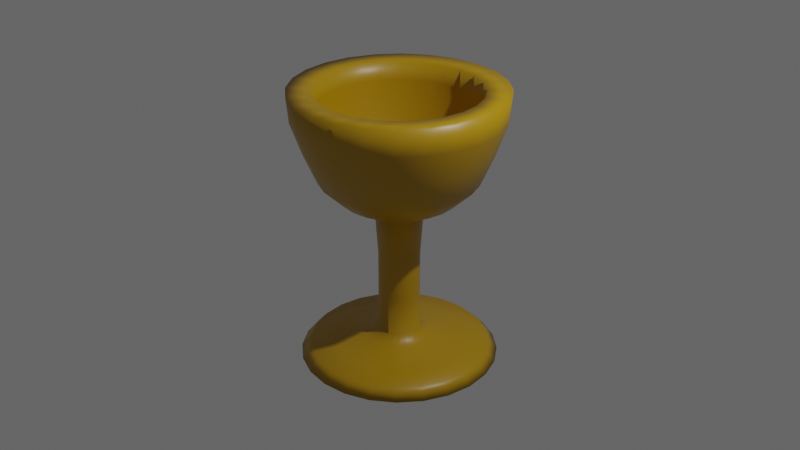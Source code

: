 # Source: goblet.blend  (saved by Blender 2.80.75; exported with 4.5.12 LTS)
import bpy
from mathutils import Matrix  # noqa: F401  (used for matrix-valued properties, if any)

bpy.ops.wm.read_factory_settings(use_empty=True)
scene = bpy.context.scene
scene.name = 'Scene'

# ---- collections
col_collection = bpy.data.collections.new('Collection'); scene.collection.children.link(col_collection)

# ---- materials (node trees are filled in below, after node groups)
mat_material = bpy.data.materials.new('Material')
mat_material.alpha_threshold = 0.0
mat_material.use_transparent_shadow = False
mat_material.line_color = (0.0, 0.0, 0.0, 1.0)

# ---- material node trees
mat_material.use_nodes = True; mat_material.node_tree.nodes.clear()
_N = mat_material.node_tree.nodes; _L = mat_material.node_tree.links
n0 = _N.new('ShaderNodeOutputMaterial'); n0.name = 'Material Output'; n0.location = (300, 300)
n1 = _N.new('ShaderNodeBsdfPrincipled'); n1.name = 'Principled BSDF'; n1.location = (10, 300)
n1.distribution = 'GGX'
n1.subsurface_method = 'BURLEY'
n1.inputs[0].default_value = (0.4292, 0.2394, 0.0, 1.0)
n1.inputs[2].default_value = 0.4
n1.inputs[3].default_value = 1.45
n1.inputs[27].default_value = (0.0, 0.0, 0.0, 1.0)
n1.inputs[28].default_value = 1.0
_L.new(n1.outputs[0], n0.inputs[0])
n0.is_active_output = True

# ---- world
world_world = bpy.data.worlds.new('World'); scene.world = world_world
world_world.use_nodes = True; world_world.node_tree.nodes.clear()
_N = world_world.node_tree.nodes; _L = world_world.node_tree.links
n0 = _N.new('ShaderNodeOutputWorld'); n0.name = 'World Output'; n0.location = (300, 300)
n1 = _N.new('ShaderNodeBackground'); n1.name = 'Background'; n1.location = (10, 300)
n1.inputs[0].default_value = (0.6738, 0.6738, 0.6738, 1.0)
n1.inputs[1].default_value = 0.16
_L.new(n1.outputs[0], n0.inputs[0])
n0.is_active_output = True
world_world.color = (0.05088, 0.05088, 0.05088)
world_world.use_sun_shadow = False
world_world.sun_shadow_jitter_overblur = 0.0

# ---- cameras
cam_camera = bpy.data.cameras.new('Camera')
cam_camera.clip_end = 100.0
cam_camera.ortho_scale = 7.314

# ---- lights
light_light = bpy.data.lights.new('Light', 'POINT')
light_light.transmission_factor = 0.0
light_light.energy = 1000.0
light_light.shadow_soft_size = 0.1
light_light.shadow_maximum_resolution = 0.006
light_light.use_absolute_resolution = True

# ---- meshes
me_cube = bpy.data.meshes.new('Cube')
me_cube.from_pydata([(0.3193, -3.547e-08, 0.264), (0.358, -5.034e-08, 0.3747), (0.3657, -6.211e-08, 0.4623), (0.2807, -6.176e-08, 0.4597), (0.2807, -5.311e-08, 0.3953), (0.2524, -3.581e-08, 0.2665), (0.2137, -2.266e-08, 0.1687), (0.07983, -1.125e-08, 0.0837), (0.273, -2.093e-08, 0.1558), (0.2034, -1.194e-08, 0.08885), (0.08241, -2.941e-09, 0.02189), (0.07211, 1.678e-08, -0.1249), (0.07211, 3.754e-08, -0.2794), (0.07211, 5.588e-08, -0.4159), (0.1159, 5.9e-08, -0.4391), (0.2215, 6.246e-08, -0.4648), (0.3142, 6.315e-08, -0.47), (0.3477, 6.799e-08, -0.506), (0.03863, 6.834e-08, -0.5086), (0.3085, -0.08265, 0.264), (0.3458, -0.09265, 0.3747), (0.3532, -0.09465, 0.4623), (0.2711, -0.07265, 0.4597), (0.2711, -0.07265, 0.3953), (0.2438, -0.06532, 0.2665), (0.2065, -0.05532, 0.1687), (0.07711, -0.02066, 0.0837), (0.2637, -0.07065, 0.1558), (0.1965, -0.05266, 0.08885), (0.0796, -0.02133, 0.02189), (0.06965, -0.01866, -0.1249), (0.06965, -0.01866, -0.2794), (0.06965, -0.01866, -0.4159), (0.1119, -0.02999, -0.4391), (0.2139, -0.05732, -0.4648), (0.3035, -0.08132, -0.47), (0.3358, -0.08998, -0.506), (0.03731, -0.009998, -0.5086), (0.2766, -0.1597, 0.264), (0.31, -0.179, 0.3747), (0.3167, -0.1828, 0.4623), (0.2431, -0.1404, 0.4597), (0.2431, -0.1404, 0.3953), (0.2186, -0.1262, 0.2665), (0.1851, -0.1069, 0.1687), (0.06914, -0.03992, 0.0837), (0.2364, -0.1365, 0.1558), (0.1762, -0.1017, 0.08885), (0.07137, -0.0412, 0.02189), (0.06245, -0.03605, -0.1249), (0.06245, -0.03605, -0.2794), (0.06245, -0.03605, -0.4159), (0.1004, -0.05794, -0.4391), (0.1918, -0.1107, -0.4648), (0.2721, -0.1571, -0.47), (0.3011, -0.1738, -0.506), (0.03345, -0.01931, -0.5086), (0.2258, -0.2258, 0.264), (0.2531, -0.2531, 0.3747), (0.2586, -0.2586, 0.4623), (0.1985, -0.1985, 0.4597), (0.1985, -0.1985, 0.3953), (0.1785, -0.1785, 0.2665), (0.1511, -0.1511, 0.1687), (0.05645, -0.05645, 0.0837), (0.193, -0.193, 0.1558), (0.1439, -0.1439, 0.08885), (0.05827, -0.05827, 0.02189), (0.05099, -0.05099, -0.1249), (0.05099, -0.05099, -0.2794), (0.05099, -0.05099, -0.4159), (0.08195, -0.08195, -0.4391), (0.1566, -0.1566, -0.4648), (0.2222, -0.2222, -0.47), (0.2458, -0.2458, -0.506), (0.02732, -0.02732, -0.5086), (0.1597, -0.2766, 0.264), (0.179, -0.31, 0.3747), (0.1828, -0.3167, 0.4623), (0.1404, -0.2431, 0.4597), (0.1404, -0.2431, 0.3953), (0.1262, -0.2186, 0.2665), (0.1069, -0.1851, 0.1687), (0.03992, -0.06914, 0.0837), (0.1365, -0.2364, 0.1558), (0.1017, -0.1762, 0.08885), (0.0412, -0.07137, 0.02189), (0.03605, -0.06245, -0.1249), (0.03605, -0.06245, -0.2794), (0.03605, -0.06245, -0.4159), (0.05794, -0.1004, -0.4391), (0.1107, -0.1918, -0.4648), (0.1571, -0.2721, -0.47), (0.1738, -0.3011, -0.506), (0.01931, -0.03345, -0.5086), (0.08265, -0.3085, 0.264), (0.09265, -0.3458, 0.3747), (0.09465, -0.3532, 0.4623), (0.07265, -0.2711, 0.4597), (0.07265, -0.2711, 0.3953), (0.06532, -0.2438, 0.2665), (0.05532, -0.2065, 0.1687), (0.02066, -0.07711, 0.0837), (0.07065, -0.2637, 0.1558), (0.05266, -0.1965, 0.08885), (0.02133, -0.0796, 0.02189), (0.01866, -0.06965, -0.1249), (0.01866, -0.06965, -0.2794), (0.01866, -0.06965, -0.4159), (0.02999, -0.1119, -0.4391), (0.05732, -0.2139, -0.4648), (0.08132, -0.3035, -0.47), (0.08998, -0.3358, -0.506), (0.009998, -0.03731, -0.5086), (0.0, -0.3193, 0.264), (1.49e-08, -0.358, 0.3747), (0.0, -0.3657, 0.4623), (-1.49e-08, -0.2807, 0.4597), (-1.49e-08, -0.2807, 0.3953), (0.0, -0.2524, 0.2665), (1.49e-08, -0.2137, 0.1687), (0.0, -0.07983, 0.0837), (2.98e-08, -0.273, 0.1558), (3.353e-08, -0.2034, 0.08885), (7.451e-09, -0.08241, 0.02189), (3.166e-08, -0.07211, -0.1249), (4.843e-08, -0.07211, -0.2794), (6.519e-08, -0.07211, -0.4159), (7.637e-08, -0.1159, -0.4391), (1.08e-07, -0.2215, -0.4648), (9.686e-08, -0.3142, -0.47), (1.565e-07, -0.3477, -0.506), (7.357e-08, -0.03863, -0.5086), (-0.08265, -0.3085, 0.264), (-0.09265, -0.3458, 0.3747), (-0.09465, -0.3532, 0.4623), (-0.07265, -0.2711, 0.4597), (-0.07265, -0.2711, 0.3953), (-0.06532, -0.2438, 0.2665), (-0.05532, -0.2065, 0.1687), (-0.02066, -0.07711, 0.0837), (-0.07065, -0.2637, 0.1558), (-0.05266, -0.1965, 0.08885), (-0.02133, -0.0796, 0.02189), (-0.01866, -0.06965, -0.1249), (-0.01866, -0.06965, -0.2794), (-0.01866, -0.06965, -0.4159), (-0.02999, -0.1119, -0.4391), (-0.05732, -0.2139, -0.4648), (-0.08132, -0.3035, -0.47), (-0.08998, -0.3358, -0.506), (-0.009998, -0.03731, -0.5086), (-0.1597, -0.2766, 0.264), (-0.179, -0.31, 0.3747), (-0.1828, -0.3167, 0.4623), (-0.1404, -0.2431, 0.4597), (-0.1404, -0.2431, 0.3953), (-0.1262, -0.2186, 0.2665), (-0.1069, -0.1851, 0.1687), (-0.03992, -0.06914, 0.0837), (-0.1365, -0.2364, 0.1558), (-0.1017, -0.1762, 0.08885), (-0.0412, -0.07137, 0.02189), (-0.03605, -0.06245, -0.1249), (-0.03605, -0.06245, -0.2794), (-0.03605, -0.06245, -0.4159), (-0.05794, -0.1004, -0.4391), (-0.1107, -0.1918, -0.4648), (-0.1571, -0.2721, -0.47), (-0.1738, -0.3011, -0.506), (-0.01931, -0.03345, -0.5086), (-0.2258, -0.2258, 0.264), (-0.2531, -0.2531, 0.3747), (-0.2586, -0.2586, 0.4623), (-0.1985, -0.1985, 0.4597), (-0.1985, -0.1985, 0.3953), (-0.1785, -0.1785, 0.2665), (-0.1511, -0.1511, 0.1687), (-0.05645, -0.05645, 0.0837), (-0.193, -0.193, 0.1558), (-0.1439, -0.1439, 0.08885), (-0.05827, -0.05827, 0.02189), (-0.05099, -0.05099, -0.1249), (-0.05099, -0.05099, -0.2794), (-0.05099, -0.05099, -0.4159), (-0.08195, -0.08195, -0.4391), (-0.1566, -0.1566, -0.4648), (-0.2222, -0.2222, -0.47), (-0.2458, -0.2458, -0.506), (-0.02732, -0.02732, -0.5086), (-0.2766, -0.1597, 0.264), (-0.31, -0.179, 0.3747), (-0.3167, -0.1828, 0.4623), (-0.2431, -0.1404, 0.4597), (-0.2431, -0.1404, 0.3953), (-0.2186, -0.1262, 0.2665), (-0.1851, -0.1069, 0.1687), (-0.06914, -0.03992, 0.0837), (-0.2364, -0.1365, 0.1558), (-0.1762, -0.1017, 0.08885), (-0.07137, -0.0412, 0.02189), (-0.06245, -0.03605, -0.1249), (-0.06245, -0.03605, -0.2794), (-0.06245, -0.03605, -0.4159), (-0.1004, -0.05794, -0.4391), (-0.1918, -0.1107, -0.4648), (-0.2721, -0.1571, -0.47), (-0.3011, -0.1738, -0.506), (-0.03345, -0.01931, -0.5086), (-0.3085, -0.08265, 0.264), (-0.3458, -0.09265, 0.3747), (-0.3532, -0.09465, 0.4623), (-0.2711, -0.07265, 0.4597), (-0.2711, -0.07265, 0.3953), (-0.2438, -0.06532, 0.2665), (-0.2065, -0.05532, 0.1687), (-0.07711, -0.02066, 0.0837), (-0.2637, -0.07065, 0.1558), (-0.1965, -0.05266, 0.08885), (-0.0796, -0.02133, 0.02189), (-0.06965, -0.01866, -0.1249), (-0.06965, -0.01866, -0.2794), (-0.06965, -0.01866, -0.4159), (-0.1119, -0.02999, -0.4391), (-0.2139, -0.05732, -0.4648), (-0.3035, -0.08132, -0.47), (-0.3358, -0.08998, -0.506), (-0.03731, -0.009998, -0.5086), (-0.3193, -7.451e-08, 0.264), (-0.358, -4.47e-08, 0.3747), (-0.3657, -8.196e-08, 0.4623), (-0.2807, -2.235e-08, 0.4597), (-0.2807, -2.235e-08, 0.3953), (-0.2524, -3.725e-08, 0.2665), (-0.2137, -4.098e-08, 0.1687), (-0.07983, -1.863e-08, 0.0837), (-0.273, -7.451e-08, 0.1558), (-0.2034, -6.706e-08, 0.08885), (-0.08241, -1.49e-08, 0.02189), (-0.07211, -4.098e-08, -0.1249), (-0.07211, -6.147e-08, -0.2794), (-0.07211, -7.264e-08, -0.4159), (-0.1159, -9.499e-08, -0.4391), (-0.2215, -1.49e-07, -0.4648), (-0.3142, -1.416e-07, -0.47), (-0.3477, -2.459e-07, -0.506), (-0.03863, -7.637e-08, -0.5086), (-0.3085, 0.08265, 0.264), (-0.3458, 0.09265, 0.3747), (-0.3532, 0.09465, 0.4623), (-0.2711, 0.07265, 0.4597), (-0.2711, 0.07265, 0.3953), (-0.2438, 0.06532, 0.2665), (-0.2065, 0.05532, 0.1687), (-0.07711, 0.02066, 0.0837), (-0.2637, 0.07065, 0.1558), (-0.1965, 0.05266, 0.08885), (-0.0796, 0.02133, 0.02189), (-0.06965, 0.01866, -0.1249), (-0.06965, 0.01866, -0.2794), (-0.06965, 0.01866, -0.4159), (-0.1119, 0.02999, -0.4391), (-0.2139, 0.05732, -0.4648), (-0.3035, 0.08132, -0.47), (-0.3358, 0.08998, -0.506), (-0.03731, 0.009998, -0.5086), (-0.2766, 0.1597, 0.264), (-0.31, 0.179, 0.3747), (-0.3167, 0.1828, 0.4623), (-0.2431, 0.1404, 0.4597), (-0.2431, 0.1404, 0.3953), (-0.2186, 0.1262, 0.2665), (-0.1851, 0.1069, 0.1687), (-0.06914, 0.03992, 0.0837), (-0.2364, 0.1365, 0.1558), (-0.1762, 0.1017, 0.08885), (-0.07137, 0.0412, 0.02189), (-0.06245, 0.03605, -0.1249), (-0.06245, 0.03605, -0.2794), (-0.06245, 0.03605, -0.4159), (-0.1004, 0.05794, -0.4391), (-0.1918, 0.1107, -0.4648), (-0.2721, 0.1571, -0.47), (-0.3011, 0.1738, -0.506), (-0.03345, 0.01931, -0.5086), (-0.2258, 0.2258, 0.264), (-0.2531, 0.2531, 0.3747), (-0.2586, 0.2586, 0.4623), (-0.1985, 0.1985, 0.4597), (-0.1985, 0.1985, 0.3953), (-0.1785, 0.1785, 0.2665), (-0.1511, 0.1511, 0.1687), (-0.05645, 0.05645, 0.0837), (-0.193, 0.193, 0.1558), (-0.1439, 0.1439, 0.08885), (-0.05827, 0.05827, 0.02189), (-0.05099, 0.05099, -0.1249), (-0.05099, 0.05099, -0.2794), (-0.05099, 0.05099, -0.4159), (-0.08195, 0.08195, -0.4391), (-0.1566, 0.1566, -0.4648), (-0.2222, 0.2222, -0.47), (-0.2458, 0.2458, -0.506), (-0.02732, 0.02732, -0.5086), (-0.1597, 0.2766, 0.264), (-0.179, 0.31, 0.3747), (-0.1828, 0.3167, 0.4623), (-0.1404, 0.2431, 0.4597), (-0.1404, 0.2431, 0.3953), (-0.1262, 0.2186, 0.2665), (-0.1069, 0.1851, 0.1687), (-0.03992, 0.06914, 0.0837), (-0.1365, 0.2364, 0.1558), (-0.1017, 0.1762, 0.08885), (-0.0412, 0.07137, 0.02189), (-0.03605, 0.06245, -0.1249), (-0.03605, 0.06245, -0.2794), (-0.03605, 0.06245, -0.4159), (-0.05794, 0.1004, -0.4391), (-0.1107, 0.1918, -0.4648), (-0.1571, 0.2721, -0.47), (-0.1738, 0.3011, -0.506), (-0.01931, 0.03345, -0.5086), (-0.08265, 0.3085, 0.264), (-0.09265, 0.3458, 0.3747), (-0.09465, 0.3532, 0.4623), (-0.07265, 0.2711, 0.4597), (-0.07265, 0.2711, 0.3953), (-0.06532, 0.2438, 0.2665), (-0.05532, 0.2065, 0.1687), (-0.02066, 0.07711, 0.0837), (-0.07065, 0.2637, 0.1558), (-0.05266, 0.1965, 0.08885), (-0.02133, 0.0796, 0.02189), (-0.01866, 0.06965, -0.1249), (-0.01866, 0.06965, -0.2794), (-0.01866, 0.06965, -0.4159), (-0.02999, 0.1119, -0.4391), (-0.05732, 0.2139, -0.4648), (-0.08132, 0.3035, -0.47), (-0.08998, 0.3358, -0.506), (-0.009998, 0.03731, -0.5086), (-1.416e-07, 0.3193, 0.264), (-8.941e-08, 0.358, 0.3747), (-1.639e-07, 0.3657, 0.4623), (-5.215e-08, 0.2807, 0.4597), (-5.215e-08, 0.2807, 0.3953), (-7.451e-08, 0.2524, 0.2665), (-7.078e-08, 0.2137, 0.1687), (-3.539e-08, 0.07983, 0.0837), (-1.341e-07, 0.273, 0.1558), (-8.941e-08, 0.2034, 0.08885), (-2.608e-08, 0.08241, 0.02189), (-5.774e-08, 0.07211, -0.1249), (-6.892e-08, 0.07211, -0.2794), (-8.382e-08, 0.07211, -0.4159), (-1.062e-07, 0.1159, -0.4391), (-1.602e-07, 0.2215, -0.4648), (-1.937e-07, 0.3142, -0.47), (-3.278e-07, 0.3477, -0.506), (-8.103e-08, 0.03863, -0.5086), (0.08265, 0.3085, 0.264), (0.09265, 0.3458, 0.3747), (0.09465, 0.3532, 0.4623), (0.07265, 0.2711, 0.4597), (0.07265, 0.2711, 0.3953), (0.06532, 0.2438, 0.2665), (0.05532, 0.2065, 0.1687), (0.02066, 0.07711, 0.0837), (0.07065, 0.2637, 0.1558), (0.05266, 0.1965, 0.08885), (0.02133, 0.0796, 0.02189), (0.01866, 0.06965, -0.1249), (0.01866, 0.06965, -0.2794), (0.01866, 0.06965, -0.4159), (0.02999, 0.1119, -0.4391), (0.05732, 0.2139, -0.4648), (0.08132, 0.3035, -0.47), (0.08998, 0.3358, -0.506), (0.009998, 0.03731, -0.5086), (0.1597, 0.2766, 0.264), (0.179, 0.31, 0.3747), (0.1828, 0.3167, 0.4623), (0.1404, 0.2431, 0.4597), (0.1404, 0.2431, 0.3953), (0.1262, 0.2186, 0.2665), (0.1069, 0.1851, 0.1687), (0.03992, 0.06914, 0.0837), (0.1365, 0.2364, 0.1558), (0.1017, 0.1762, 0.08885), (0.0412, 0.07137, 0.02189), (0.03605, 0.06245, -0.1249), (0.03605, 0.06245, -0.2794), (0.03605, 0.06245, -0.4159), (0.05794, 0.1004, -0.4391), (0.1107, 0.1918, -0.4648), (0.1571, 0.2721, -0.47), (0.1738, 0.3011, -0.506), (0.01931, 0.03345, -0.5086), (0.2258, 0.2258, 0.264), (0.2531, 0.2531, 0.3747), (0.2586, 0.2586, 0.4623), (0.1985, 0.1985, 0.4597), (0.1985, 0.1985, 0.3953), (0.1785, 0.1785, 0.2665), (0.1511, 0.1511, 0.1687), (0.05645, 0.05645, 0.0837), (0.193, 0.193, 0.1558), (0.1439, 0.1439, 0.08885), (0.05827, 0.05827, 0.02189), (0.05099, 0.05099, -0.1249), (0.05099, 0.05099, -0.2794), (0.05099, 0.05099, -0.4159), (0.08195, 0.08195, -0.4391), (0.1566, 0.1566, -0.4648), (0.2222, 0.2222, -0.47), (0.2458, 0.2458, -0.506), (0.02732, 0.02732, -0.5086), (0.2766, 0.1597, 0.264), (0.31, 0.179, 0.3747), (0.3167, 0.1828, 0.4623), (0.2431, 0.1404, 0.4597), (0.2431, 0.1404, 0.3953), (0.2186, 0.1262, 0.2665), (0.1851, 0.1069, 0.1687), (0.06914, 0.03992, 0.0837), (0.2364, 0.1365, 0.1558), (0.1762, 0.1017, 0.08885), (0.07137, 0.0412, 0.02189), (0.06245, 0.03605, -0.1249), (0.06245, 0.03605, -0.2794), (0.06245, 0.03605, -0.4159), (0.1004, 0.05794, -0.4391), (0.1918, 0.1107, -0.4648), (0.2721, 0.1571, -0.47), (0.3011, 0.1738, -0.506), (0.03345, 0.01931, -0.5086), (0.3085, 0.08265, 0.264), (0.3458, 0.09265, 0.3747), (0.3532, 0.09465, 0.4623), (0.2711, 0.07265, 0.4597), (0.2711, 0.07265, 0.3953), (0.2438, 0.06532, 0.2665), (0.2065, 0.05532, 0.1687), (0.07711, 0.02066, 0.0837), (0.2637, 0.07065, 0.1558), (0.1965, 0.05266, 0.08885), (0.0796, 0.02133, 0.02189), (0.06965, 0.01866, -0.1249), (0.06965, 0.01866, -0.2794), (0.06965, 0.01866, -0.4159), (0.1119, 0.02999, -0.4391), (0.2139, 0.05732, -0.4648), (0.3035, 0.08132, -0.47), (0.3358, 0.08998, -0.506), (0.03731, 0.009998, -0.5086)], [], [(16, 17, 36, 35), (5, 4, 23, 24), (11, 12, 31, 30), (17, 18, 37, 36), (9, 10, 29, 28), (7, 6, 25, 26), (0, 8, 27, 19), (1, 0, 19, 20), (12, 13, 32, 31), (4, 3, 22, 23), (13, 14, 33, 32), (2, 1, 20, 21), (14, 15, 34, 33), (10, 11, 30, 29), (6, 5, 24, 25), (15, 16, 35, 34), (3, 2, 21, 22), (8, 9, 28, 27), (32, 33, 52, 51), (21, 20, 39, 40), (33, 34, 53, 52), (29, 30, 49, 48), (25, 24, 43, 44), (34, 35, 54, 53), (22, 21, 40, 41), (27, 28, 47, 46), (35, 36, 55, 54), (24, 23, 42, 43), (30, 31, 50, 49), (36, 37, 56, 55), (28, 29, 48, 47), (26, 25, 44, 45), (19, 27, 46, 38), (20, 19, 38, 39), (31, 32, 51, 50), (23, 22, 41, 42), (51, 52, 71, 70), (40, 39, 58, 59), (52, 53, 72, 71), (48, 49, 68, 67), (44, 43, 62, 63), (53, 54, 73, 72), (41, 40, 59, 60), (46, 47, 66, 65), (54, 55, 74, 73), (43, 42, 61, 62), (49, 50, 69, 68), (55, 56, 75, 74), (47, 48, 67, 66), (45, 44, 63, 64), (38, 46, 65, 57), (39, 38, 57, 58), (50, 51, 70, 69), (42, 41, 60, 61), (70, 71, 90, 89), (59, 58, 77, 78), (71, 72, 91, 90), (67, 68, 87, 86), (63, 62, 81, 82), (72, 73, 92, 91), (60, 59, 78, 79), (65, 66, 85, 84), (73, 74, 93, 92), (62, 61, 80, 81), (68, 69, 88, 87), (74, 75, 94, 93), (66, 67, 86, 85), (64, 63, 82, 83), (57, 65, 84, 76), (58, 57, 76, 77), (69, 70, 89, 88), (61, 60, 79, 80), (89, 90, 109, 108), (78, 77, 96, 97), (90, 91, 110, 109), (86, 87, 106, 105), (82, 81, 100, 101), (91, 92, 111, 110), (79, 78, 97, 98), (84, 85, 104, 103), (92, 93, 112, 111), (81, 80, 99, 100), (87, 88, 107, 106), (93, 94, 113, 112), (85, 86, 105, 104), (83, 82, 101, 102), (76, 84, 103, 95), (77, 76, 95, 96), (88, 89, 108, 107), (80, 79, 98, 99), (108, 109, 128, 127), (97, 96, 115, 116), (109, 110, 129, 128), (105, 106, 125, 124), (101, 100, 119, 120), (110, 111, 130, 129), (98, 97, 116, 117), (103, 104, 123, 122), (111, 112, 131, 130), (100, 99, 118, 119), (106, 107, 126, 125), (112, 113, 132, 131), (104, 105, 124, 123), (102, 101, 120, 121), (95, 103, 122, 114), (96, 95, 114, 115), (107, 108, 127, 126), (99, 98, 117, 118), (127, 128, 147, 146), (116, 115, 134, 135), (128, 129, 148, 147), (124, 125, 144, 143), (120, 119, 138, 139), (129, 130, 149, 148), (117, 116, 135, 136), (122, 123, 142, 141), (130, 131, 150, 149), (119, 118, 137, 138), (125, 126, 145, 144), (131, 132, 151, 150), (123, 124, 143, 142), (121, 120, 139, 140), (114, 122, 141, 133), (115, 114, 133, 134), (126, 127, 146, 145), (118, 117, 136, 137), (146, 147, 166, 165), (135, 134, 153, 154), (147, 148, 167, 166), (143, 144, 163, 162), (139, 138, 157, 158), (148, 149, 168, 167), (136, 135, 154, 155), (141, 142, 161, 160), (149, 150, 169, 168), (138, 137, 156, 157), (144, 145, 164, 163), (150, 151, 170, 169), (142, 143, 162, 161), (140, 139, 158, 159), (133, 141, 160, 152), (134, 133, 152, 153), (145, 146, 165, 164), (137, 136, 155, 156), (165, 166, 185, 184), (154, 153, 172, 173), (166, 167, 186, 185), (162, 163, 182, 181), (158, 157, 176, 177), (167, 168, 187, 186), (155, 154, 173, 174), (160, 161, 180, 179), (168, 169, 188, 187), (157, 156, 175, 176), (163, 164, 183, 182), (169, 170, 189, 188), (161, 162, 181, 180), (159, 158, 177, 178), (152, 160, 179, 171), (153, 152, 171, 172), (164, 165, 184, 183), (156, 155, 174, 175), (184, 185, 204, 203), (173, 172, 191, 192), (185, 186, 205, 204), (181, 182, 201, 200), (177, 176, 195, 196), (186, 187, 206, 205), (174, 173, 192, 193), (179, 180, 199, 198), (187, 188, 207, 206), (176, 175, 194, 195), (182, 183, 202, 201), (188, 189, 208, 207), (180, 181, 200, 199), (178, 177, 196, 197), (171, 179, 198, 190), (172, 171, 190, 191), (183, 184, 203, 202), (175, 174, 193, 194), (203, 204, 223, 222), (192, 191, 210, 211), (204, 205, 224, 223), (200, 201, 220, 219), (196, 195, 214, 215), (205, 206, 225, 224), (193, 192, 211, 212), (198, 199, 218, 217), (206, 207, 226, 225), (195, 194, 213, 214), (201, 202, 221, 220), (207, 208, 227, 226), (199, 200, 219, 218), (197, 196, 215, 216), (190, 198, 217, 209), (191, 190, 209, 210), (202, 203, 222, 221), (194, 193, 212, 213), (222, 223, 242, 241), (211, 210, 229, 230), (223, 224, 243, 242), (219, 220, 239, 238), (215, 214, 233, 234), (224, 225, 244, 243), (212, 211, 230, 231), (217, 218, 237, 236), (225, 226, 245, 244), (214, 213, 232, 233), (220, 221, 240, 239), (226, 227, 246, 245), (218, 219, 238, 237), (216, 215, 234, 235), (209, 217, 236, 228), (210, 209, 228, 229), (221, 222, 241, 240), (213, 212, 231, 232), (241, 242, 261, 260), (230, 229, 248, 249), (242, 243, 262, 261), (238, 239, 258, 257), (234, 233, 252, 253), (243, 244, 263, 262), (231, 230, 249, 250), (236, 237, 256, 255), (244, 245, 264, 263), (233, 232, 251, 252), (239, 240, 259, 258), (245, 246, 265, 264), (237, 238, 257, 256), (235, 234, 253, 254), (228, 236, 255, 247), (229, 228, 247, 248), (240, 241, 260, 259), (232, 231, 250, 251), (260, 261, 280, 279), (249, 248, 267, 268), (261, 262, 281, 280), (257, 258, 277, 276), (253, 252, 271, 272), (262, 263, 282, 281), (250, 249, 268, 269), (255, 256, 275, 274), (263, 264, 283, 282), (252, 251, 270, 271), (258, 259, 278, 277), (264, 265, 284, 283), (256, 257, 276, 275), (254, 253, 272, 273), (247, 255, 274, 266), (248, 247, 266, 267), (259, 260, 279, 278), (251, 250, 269, 270), (279, 280, 299, 298), (268, 267, 286, 287), (280, 281, 300, 299), (276, 277, 296, 295), (272, 271, 290, 291), (281, 282, 301, 300), (269, 268, 287, 288), (274, 275, 294, 293), (282, 283, 302, 301), (271, 270, 289, 290), (277, 278, 297, 296), (283, 284, 303, 302), (275, 276, 295, 294), (273, 272, 291, 292), (266, 274, 293, 285), (267, 266, 285, 286), (278, 279, 298, 297), (270, 269, 288, 289), (298, 299, 318, 317), (287, 286, 305, 306), (299, 300, 319, 318), (295, 296, 315, 314), (291, 290, 309, 310), (300, 301, 320, 319), (288, 287, 306, 307), (293, 294, 313, 312), (301, 302, 321, 320), (290, 289, 308, 309), (296, 297, 316, 315), (302, 303, 322, 321), (294, 295, 314, 313), (292, 291, 310, 311), (285, 293, 312, 304), (286, 285, 304, 305), (297, 298, 317, 316), (289, 288, 307, 308), (317, 318, 337, 336), (306, 305, 324, 325), (318, 319, 338, 337), (314, 315, 334, 333), (310, 309, 328, 329), (319, 320, 339, 338), (307, 306, 325, 326), (312, 313, 332, 331), (320, 321, 340, 339), (309, 308, 327, 328), (315, 316, 335, 334), (321, 322, 341, 340), (313, 314, 333, 332), (311, 310, 329, 330), (304, 312, 331, 323), (305, 304, 323, 324), (316, 317, 336, 335), (308, 307, 326, 327), (336, 337, 356, 355), (325, 324, 343, 344), (337, 338, 357, 356), (333, 334, 353, 352), (329, 328, 347, 348), (338, 339, 358, 357), (326, 325, 344, 345), (331, 332, 351, 350), (339, 340, 359, 358), (328, 327, 346, 347), (334, 335, 354, 353), (340, 341, 360, 359), (332, 333, 352, 351), (330, 329, 348, 349), (323, 331, 350, 342), (324, 323, 342, 343), (335, 336, 355, 354), (327, 326, 345, 346), (355, 356, 375, 374), (344, 343, 362, 363), (356, 357, 376, 375), (352, 353, 372, 371), (348, 347, 366, 367), (357, 358, 377, 376), (345, 344, 363, 364), (350, 351, 370, 369), (358, 359, 378, 377), (347, 346, 365, 366), (353, 354, 373, 372), (359, 360, 379, 378), (351, 352, 371, 370), (349, 348, 367, 368), (342, 350, 369, 361), (343, 342, 361, 362), (354, 355, 374, 373), (346, 345, 364, 365), (374, 375, 394, 393), (363, 362, 381, 382), (375, 376, 395, 394), (371, 372, 391, 390), (367, 366, 385, 386), (376, 377, 396, 395), (364, 363, 382, 383), (369, 370, 389, 388), (377, 378, 397, 396), (366, 365, 384, 385), (372, 373, 392, 391), (378, 379, 398, 397), (370, 371, 390, 389), (368, 367, 386, 387), (361, 369, 388, 380), (362, 361, 380, 381), (373, 374, 393, 392), (365, 364, 383, 384), (393, 394, 413, 412), (382, 381, 400, 401), (394, 395, 414, 413), (390, 391, 410, 409), (386, 385, 404, 405), (395, 396, 415, 414), (383, 382, 401, 402), (388, 389, 408, 407), (396, 397, 416, 415), (385, 384, 403, 404), (391, 392, 411, 410), (397, 398, 417, 416), (389, 390, 409, 408), (387, 386, 405, 406), (380, 388, 407, 399), (381, 380, 399, 400), (392, 393, 412, 411), (384, 383, 402, 403), (412, 413, 432, 431), (401, 400, 419, 420), (413, 414, 433, 432), (409, 410, 429, 428), (405, 404, 423, 424), (414, 415, 434, 433), (402, 401, 420, 421), (407, 408, 427, 426), (415, 416, 435, 434), (404, 403, 422, 423), (410, 411, 430, 429), (416, 417, 436, 435), (408, 409, 428, 427), (406, 405, 424, 425), (399, 407, 426, 418), (400, 399, 418, 419), (411, 412, 431, 430), (403, 402, 421, 422), (431, 432, 451, 450), (420, 419, 438, 439), (432, 433, 452, 451), (428, 429, 448, 447), (424, 423, 442, 443), (433, 434, 453, 452), (421, 420, 439, 440), (426, 427, 446, 445), (434, 435, 454, 453), (423, 422, 441, 442), (429, 430, 449, 448), (435, 436, 455, 454), (427, 428, 447, 446), (425, 424, 443, 444), (418, 426, 445, 437), (419, 418, 437, 438), (430, 431, 450, 449), (422, 421, 440, 441), (450, 451, 14, 13), (439, 438, 1, 2), (451, 452, 15, 14), (447, 448, 11, 10), (443, 442, 5, 6), (452, 453, 16, 15), (440, 439, 2, 3), (445, 446, 9, 8), (453, 454, 17, 16), (442, 441, 4, 5), (448, 449, 12, 11), (454, 455, 18, 17), (446, 447, 10, 9), (444, 443, 6, 7), (437, 445, 8, 0), (438, 437, 0, 1), (449, 450, 13, 12), (441, 440, 3, 4), (26, 45, 64, 83, 102, 121, 140, 159, 178, 197, 216, 235, 254, 273, 292, 311, 330, 349, 368, 387, 406, 425, 444, 7), (18, 455, 436, 417, 398, 379, 360, 341, 322, 303, 284, 265, 246, 227, 208, 189, 170, 151, 132, 113, 94, 75, 56, 37)])
me_cube.polygons.foreach_set('use_smooth', [True] * 434)
_uv = me_cube.uv_layers.new(name='UVMap')
_uv.uv.foreach_set('vector', [0.0, 0.0, 0.0, 0.0, 0.0, 0.0, 0.0, 0.0, 0.0, 0.0, 0.0, 0.0, 0.0, 0.0, 0.0, 0.0, 0.0, 0.0, 0.0, 0.0, 0.0, 0.0, 0.0, 0.0, 0.0, 0.0, 0.0, 0.0, 0.0, 0.0, 0.0, 0.0, 0.0, 0.0, 0.0, 0.0, 0.0, 0.0, 0.0, 0.0, 0.0, 0.0, 0.0, 0.0, 0.0, 0.0, 0.0, 0.0, 0.0, 0.0, 0.0, 0.0, 0.0, 0.0, 0.0, 0.0, 0.0, 0.0, 0.0, 0.0, 0.0, 0.0, 0.0, 0.0, 0.0, 0.0, 0.0, 0.0, 0.0, 0.0, 0.0, 0.0, 0.0, 0.0, 0.0, 0.0, 0.0, 0.0, 0.0, 0.0, 0.0, 0.0, 0.0, 0.0, 0.0, 0.0, 0.0, 0.0, 0.0, 0.0, 0.0, 0.0, 0.0, 0.0, 0.0, 0.0, 0.0, 0.0, 0.0, 0.0, 0.0, 0.0, 0.0, 0.0, 0.0, 0.0, 0.0, 0.0, 0.0, 0.0, 0.0, 0.0, 0.0, 0.0, 0.0, 0.0, 0.0, 0.0, 0.0, 0.0, 0.0, 0.0, 0.0, 0.0, 0.0, 0.0, 0.0, 0.0, 0.0, 0.0, 0.0, 0.0, 0.0, 0.0, 0.0, 0.0, 0.0, 0.0, 0.0, 0.0, 0.0, 0.0, 0.0, 0.0, 0.0, 0.0, 0.0, 0.0, 0.0, 0.0, 0.0, 0.0, 0.0, 0.0, 0.0, 0.0, 0.0, 0.0, 0.0, 0.0, 0.0, 0.0, 0.0, 0.0, 0.0, 0.0, 0.0, 0.0, 0.0, 0.0, 0.0, 0.0, 0.0, 0.0, 0.0, 0.0, 0.0, 0.0, 0.0, 0.0, 0.0, 0.0, 0.0, 0.0, 0.0, 0.0, 0.0, 0.0, 0.0, 0.0, 0.0, 0.0, 0.0, 0.0, 0.0, 0.0, 0.0, 0.0, 0.0, 0.0, 0.0, 0.0, 0.0, 0.0, 0.0, 0.0, 0.0, 0.0, 0.0, 0.0, 0.0, 0.0, 0.0, 0.0, 0.0, 0.0, 0.0, 0.0, 0.0, 0.0, 0.0, 0.0, 0.0, 0.0, 0.0, 0.0, 0.0, 0.0, 0.0, 0.0, 0.0, 0.0, 0.0, 0.0, 0.0, 0.0, 0.0, 0.0, 0.0, 0.0, 0.0, 0.0, 0.0, 0.0, 0.0, 0.0, 0.0, 0.0, 0.0, 0.0, 0.0, 0.0, 0.0, 0.0, 0.0, 0.0, 0.0, 0.0, 0.0, 0.0, 0.0, 0.0, 0.0, 0.0, 0.0, 0.0, 0.0, 0.0, 0.0, 0.0, 0.0, 0.0, 0.0, 0.0, 0.0, 0.0, 0.0, 0.0, 0.0, 0.0, 0.0, 0.0, 0.0, 0.0, 0.0, 0.0, 0.0, 0.0, 0.0, 0.0, 0.0, 0.0, 0.0, 0.0, 0.0, 0.0, 0.0, 0.0, 0.0, 0.0, 0.0, 0.0, 0.0, 0.0, 0.0, 0.0, 0.0, 0.0, 0.0, 0.0, 0.0, 0.0, 0.0, 0.0, 0.0, 0.0, 0.0, 0.0, 0.0, 0.0, 0.0, 0.0, 0.0, 0.0, 0.0, 0.0, 0.0, 0.0, 0.0, 0.0, 0.0, 0.0, 0.0, 0.0, 0.0, 0.0, 0.0, 0.0, 0.0, 0.0, 0.0, 0.0, 0.0, 0.0, 0.0, 0.0, 0.0, 0.0, 0.0, 0.0, 0.0, 0.0, 0.0, 0.0, 0.0, 0.0, 0.0, 0.0, 0.0, 0.0, 0.0, 0.0, 0.0, 0.0, 0.0, 0.0, 0.0, 0.0, 0.0, 0.0, 0.0, 0.0, 0.0, 0.0, 0.0, 0.0, 0.0, 0.0, 0.0, 0.0, 0.0, 0.0, 0.0, 0.0, 0.0, 0.0, 0.0, 0.0, 0.0, 0.0, 0.0, 0.0, 0.0, 0.0, 0.0, 0.0, 0.0, 0.0, 0.0, 0.0, 0.0, 0.0, 0.0, 0.0, 0.0, 0.0, 0.0, 0.0, 0.0, 0.0, 0.0, 0.0, 0.0, 0.0, 0.0, 0.0, 0.0, 0.0, 0.0, 0.0, 0.0, 0.0, 0.0, 0.0, 0.0, 0.0, 0.0, 0.0, 0.0, 0.0, 0.0, 0.0, 0.0, 0.0, 0.0, 0.0, 0.0, 0.0, 0.0, 0.0, 0.0, 0.0, 0.0, 0.0, 0.0, 0.0, 0.0, 0.0, 0.0, 0.0, 0.0, 0.0, 0.0, 0.0, 0.0, 0.0, 0.0, 0.0, 0.0, 0.0, 0.0, 0.0, 0.0, 0.0, 0.0, 0.0, 0.0, 0.0, 0.0, 0.0, 0.0, 0.0, 0.0, 0.0, 0.0, 0.0, 0.0, 0.0, 0.0, 0.0, 0.0, 0.0, 0.0, 0.0, 0.0, 0.0, 0.0, 0.0, 0.0, 0.0, 0.0, 0.0, 0.0, 0.0, 0.0, 0.0, 0.0, 0.0, 0.0, 0.0, 0.0, 0.0, 0.0, 0.0, 0.0, 0.0, 0.0, 0.0, 0.0, 0.0, 0.0, 0.0, 0.0, 0.0, 0.0, 0.0, 0.0, 0.0, 0.0, 0.0, 0.0, 0.0, 0.0, 0.0, 0.0, 0.0, 0.0, 0.0, 0.0, 0.0, 0.0, 0.0, 0.0, 0.0, 0.0, 0.0, 0.0, 0.0, 0.0, 0.0, 0.0, 0.0, 0.0, 0.0, 0.0, 0.0, 0.0, 0.0, 0.0, 0.0, 0.0, 0.0, 0.0, 0.0, 0.0, 0.0, 0.0, 0.0, 0.0, 0.0, 0.0, 0.0, 0.0, 0.0, 0.0, 0.0, 0.0, 0.0, 0.0, 0.0, 0.0, 0.0, 0.0, 0.0, 0.0, 0.0, 0.0, 0.0, 0.0, 0.0, 0.0, 0.0, 0.0, 0.0, 0.0, 0.0, 0.0, 0.0, 0.0, 0.0, 0.0, 0.0, 0.0, 0.0, 0.0, 0.0, 0.0, 0.0, 0.0, 0.0, 0.0, 0.0, 0.0, 0.0, 0.0, 0.0, 0.0, 0.0, 0.0, 0.0, 0.0, 0.0, 0.0, 0.0, 0.0, 0.0, 0.0, 0.0, 0.0, 0.0, 0.0, 0.0, 0.0, 0.0, 0.0, 0.0, 0.0, 0.0, 0.0, 0.0, 0.0, 0.0, 0.0, 0.0, 0.0, 0.0, 0.0, 0.0, 0.0, 0.0, 0.0, 0.0, 0.0, 0.0, 0.0, 0.0, 0.0, 0.0, 0.0, 0.0, 0.0, 0.0, 0.0, 0.0, 0.0, 0.0, 0.0, 0.0, 0.0, 0.0, 0.0, 0.0, 0.0, 0.0, 0.0, 0.0, 0.0, 0.0, 0.0, 0.0, 0.0, 0.0, 0.0, 0.0, 0.0, 0.0, 0.0, 0.0, 0.0, 0.0, 0.0, 0.0, 0.0, 0.0, 0.0, 0.0, 0.0, 0.0, 0.0, 0.0, 0.0, 0.0, 0.0, 0.0, 0.0, 0.0, 0.0, 0.0, 0.0, 0.0, 0.0, 0.0, 0.0, 0.0, 0.0, 0.0, 0.0, 0.0, 0.0, 0.0, 0.0, 0.0, 0.0, 0.0, 0.0, 0.0, 0.0, 0.0, 0.0, 0.0, 0.0, 0.0, 0.0, 0.0, 0.0, 0.0, 0.0, 0.0, 0.0, 0.0, 0.0, 0.0, 0.0, 0.0, 0.0, 0.0, 0.0, 0.0, 0.0, 0.0, 0.0, 0.0, 0.0, 0.0, 0.0, 0.0, 0.0, 0.0, 0.0, 0.0, 0.0, 0.0, 0.0, 0.0, 0.0, 0.0, 0.0, 0.0, 0.0, 0.0, 0.0, 0.0, 0.0, 0.0, 0.0, 0.0, 0.0, 0.0, 0.0, 0.0, 0.0, 0.0, 0.0, 0.0, 0.0, 0.0, 0.0, 0.0, 0.0, 0.0, 0.0, 0.0, 0.0, 0.0, 0.0, 0.0, 0.0, 0.0, 0.0, 0.0, 0.0, 0.0, 0.0, 0.0, 0.0, 0.0, 0.0, 0.0, 0.0, 0.0, 0.0, 0.0, 0.0, 0.0, 0.0, 0.0, 0.0, 0.0, 0.0, 0.0, 0.0, 0.0, 0.0, 0.0, 0.0, 0.0, 0.0, 0.0, 0.0, 0.0, 0.0, 0.0, 0.0, 0.0, 0.0, 0.0, 0.0, 0.0, 0.0, 0.0, 0.0, 0.0, 0.0, 0.0, 0.0, 0.0, 0.0, 0.0, 0.0, 0.0, 0.0, 0.0, 0.0, 0.0, 0.0, 0.0, 0.0, 0.0, 0.0, 0.0, 0.0, 0.0, 0.0, 0.0, 0.0, 0.0, 0.0, 0.0, 0.0, 0.0, 0.0, 0.0, 0.0, 0.0, 0.0, 0.0, 0.0, 0.0, 0.0, 0.0, 0.0, 0.0, 0.0, 0.0, 0.0, 0.0, 0.0, 0.0, 0.0, 0.0, 0.0, 0.0, 0.0, 0.0, 0.0, 0.0, 0.0, 0.0, 0.0, 0.0, 0.0, 0.0, 0.0, 0.0, 0.0, 0.0, 0.0, 0.0, 0.0, 0.0, 0.0, 0.0, 0.0, 0.0, 0.0, 0.0, 0.0, 0.0, 0.0, 0.0, 0.0, 0.0, 0.0, 0.0, 0.0, 0.0, 0.0, 0.0, 0.0, 0.0, 0.0, 0.0, 0.0, 0.0, 0.0, 0.0, 0.0, 0.0, 0.0, 0.0, 0.0, 0.0, 0.0, 0.0, 0.0, 0.0, 0.0, 0.0, 0.0, 0.0, 0.0, 0.0, 0.0, 0.0, 0.0, 0.0, 0.0, 0.0, 0.0, 0.0, 0.0, 0.0, 0.0, 0.0, 0.0, 0.0, 0.0, 0.0, 0.0, 0.0, 0.0, 0.0, 0.0, 0.0, 0.0, 0.0, 0.0, 0.0, 0.0, 0.0, 0.0, 0.0, 0.0, 0.0, 0.0, 0.0, 0.0, 0.0, 0.0, 0.0, 0.0, 0.0, 0.0, 0.0, 0.0, 0.0, 0.0, 0.0, 0.0, 0.0, 0.0, 0.0, 0.0, 0.0, 0.0, 0.0, 0.0, 0.0, 0.0, 0.0, 0.0, 0.0, 0.0, 0.0, 0.0, 0.0, 0.0, 0.0, 0.0, 0.0, 0.0, 0.0, 0.0, 0.0, 0.0, 0.0, 0.0, 0.0, 0.0, 0.0, 0.0, 0.0, 0.0, 0.0, 0.0, 0.0, 0.0, 0.0, 0.0, 0.0, 0.0, 0.0, 0.0, 0.0, 0.0, 0.0, 0.0, 0.0, 0.0, 0.0, 0.0, 0.0, 0.0, 0.0, 0.0, 0.0, 0.0, 0.0, 0.0, 0.0, 0.0, 0.0, 0.0, 0.0, 0.0, 0.0, 0.0, 0.0, 0.0, 0.0, 0.0, 0.0, 0.0, 0.0, 0.0, 0.0, 0.0, 0.0, 0.0, 0.0, 0.0, 0.0, 0.0, 0.0, 0.0, 0.0, 0.0, 0.0, 0.0, 0.0, 0.0, 0.0, 0.0, 0.0, 0.0, 0.0, 0.0, 0.0, 0.0, 0.0, 0.0, 0.0, 0.0, 0.0, 0.0, 0.0, 0.0, 0.0, 0.0, 0.0, 0.0, 0.0, 0.0, 0.0, 0.0, 0.0, 0.0, 0.0, 0.0, 0.0, 0.0, 0.0, 0.0, 0.0, 0.0, 0.0, 0.0, 0.0, 0.0, 0.0, 0.0, 0.0, 0.0, 0.0, 0.0, 0.0, 0.0, 0.0, 0.0, 0.0, 0.0, 0.0, 0.0, 0.0, 0.0, 0.0, 0.0, 0.0, 0.0, 0.0, 0.0, 0.0, 0.0, 0.0, 0.0, 0.0, 0.0, 0.0, 0.0, 0.0, 0.0, 0.0, 0.0, 0.0, 0.0, 0.0, 0.0, 0.0, 0.0, 0.0, 0.0, 0.0, 0.0, 0.0, 0.0, 0.0, 0.0, 0.0, 0.0, 0.0, 0.0, 0.0, 0.0, 0.0, 0.0, 0.0, 0.0, 0.0, 0.0, 0.0, 0.0, 0.0, 0.0, 0.0, 0.0, 0.0, 0.0, 0.0, 0.0, 0.0, 0.0, 0.0, 0.0, 0.0, 0.0, 0.0, 0.0, 0.0, 0.0, 0.0, 0.0, 0.0, 0.0, 0.0, 0.0, 0.0, 0.0, 0.0, 0.0, 0.0, 0.0, 0.0, 0.0, 0.0, 0.0, 0.0, 0.0, 0.0, 0.0, 0.0, 0.0, 0.0, 0.0, 0.0, 0.0, 0.0, 0.0, 0.0, 0.0, 0.0, 0.0, 0.0, 0.0, 0.0, 0.0, 0.0, 0.0, 0.0, 0.0, 0.0, 0.0, 0.0, 0.0, 0.0, 0.0, 0.0, 0.0, 0.0, 0.0, 0.0, 0.0, 0.0, 0.0, 0.0, 0.0, 0.0, 0.0, 0.0, 0.0, 0.0, 0.0, 0.0, 0.0, 0.0, 0.0, 0.0, 0.0, 0.0, 0.0, 0.0, 0.0, 0.0, 0.0, 0.0, 0.0, 0.0, 0.0, 0.0, 0.0, 0.0, 0.0, 0.0, 0.0, 0.0, 0.0, 0.0, 0.0, 0.0, 0.0, 0.0, 0.0, 0.0, 0.0, 0.0, 0.0, 0.0, 0.0, 0.0, 0.0, 0.0, 0.0, 0.0, 0.0, 0.0, 0.0, 0.0, 0.0, 0.0, 0.0, 0.0, 0.0, 0.0, 0.0, 0.0, 0.0, 0.0, 0.0, 0.0, 0.0, 0.0, 0.0, 0.0, 0.0, 0.0, 0.0, 0.0, 0.0, 0.0, 0.0, 0.0, 0.0, 0.0, 0.0, 0.0, 0.0, 0.0, 0.0, 0.0, 0.0, 0.0, 0.0, 0.0, 0.0, 0.0, 0.0, 0.0, 0.0, 0.0, 0.0, 0.0, 0.0, 0.0, 0.0, 0.0, 0.0, 0.0, 0.0, 0.0, 0.0, 0.0, 0.0, 0.0, 0.0, 0.0, 0.0, 0.0, 0.0, 0.0, 0.0, 0.0, 0.0, 0.0, 0.0, 0.0, 0.0, 0.0, 0.0, 0.0, 0.0, 0.0, 0.0, 0.0, 0.0, 0.0, 0.0, 0.0, 0.0, 0.0, 0.0, 0.0, 0.0, 0.0, 0.0, 0.0, 0.0, 0.0, 0.0, 0.0, 0.0, 0.0, 0.0, 0.0, 0.0, 0.0, 0.0, 0.0, 0.0, 0.0, 0.0, 0.0, 0.0, 0.0, 0.0, 0.0, 0.0, 0.0, 0.0, 0.0, 0.0, 0.0, 0.0, 0.0, 0.0, 0.0, 0.0, 0.0, 0.0, 0.0, 0.0, 0.0, 0.0, 0.0, 0.0, 0.0, 0.0, 0.0, 0.0, 0.0, 0.0, 0.0, 0.0, 0.0, 0.0, 0.0, 0.0, 0.0, 0.0, 0.0, 0.0, 0.0, 0.0, 0.0, 0.0, 0.0, 0.0, 0.0, 0.0, 0.0, 0.0, 0.0, 0.0, 0.0, 0.0, 0.0, 0.0, 0.0, 0.0, 0.0, 0.0, 0.0, 0.0, 0.0, 0.0, 0.0, 0.0, 0.0, 0.0, 0.0, 0.0, 0.0, 0.0, 0.0, 0.0, 0.0, 0.0, 0.0, 0.0, 0.0, 0.0, 0.0, 0.0, 0.0, 0.0, 0.0, 0.0, 0.0, 0.0, 0.0, 0.0, 0.0, 0.0, 0.0, 0.0, 0.0, 0.0, 0.0, 0.0, 0.0, 0.0, 0.0, 0.0, 0.0, 0.0, 0.0, 0.0, 0.0, 0.0, 0.0, 0.0, 0.0, 0.0, 0.0, 0.0, 0.0, 0.0, 0.0, 0.0, 0.0, 0.0, 0.0, 0.0, 0.0, 0.0, 0.0, 0.0, 0.0, 0.0, 0.0, 0.0, 0.0, 0.0, 0.0, 0.0, 0.0, 0.0, 0.0, 0.0, 0.0, 0.0, 0.0, 0.0, 0.0, 0.0, 0.0, 0.0, 0.0, 0.0, 0.0, 0.0, 0.0, 0.0, 0.0, 0.0, 0.0, 0.0, 0.0, 0.0, 0.0, 0.0, 0.0, 0.0, 0.0, 0.0, 0.0, 0.0, 0.0, 0.0, 0.0, 0.0, 0.0, 0.0, 0.0, 0.0, 0.0, 0.0, 0.0, 0.0, 0.0, 0.0, 0.0, 0.0, 0.0, 0.0, 0.0, 0.0, 0.0, 0.0, 0.0, 0.0, 0.0, 0.0, 0.0, 0.0, 0.0, 0.0, 0.0, 0.0, 0.0, 0.0, 0.0, 0.0, 0.0, 0.0, 0.0, 0.0, 0.0, 0.0, 0.0, 0.0, 0.0, 0.0, 0.0, 0.0, 0.0, 0.0, 0.0, 0.0, 0.0, 0.0, 0.0, 0.0, 0.0, 0.0, 0.0, 0.0, 0.0, 0.0, 0.0, 0.0, 0.0, 0.0, 0.0, 0.0, 0.0, 0.0, 0.0, 0.0, 0.0, 0.0, 0.0, 0.0, 0.0, 0.0, 0.0, 0.0, 0.0, 0.0, 0.0, 0.0, 0.0, 0.0, 0.0, 0.0, 0.0, 0.0, 0.0, 0.0, 0.0, 0.0, 0.0, 0.0, 0.0, 0.0, 0.0, 0.0, 0.0, 0.0, 0.0, 0.0, 0.0, 0.0, 0.0, 0.0, 0.0, 0.0, 0.0, 0.0, 0.0, 0.0, 0.0, 0.0, 0.0, 0.0, 0.0, 0.0, 0.0, 0.0, 0.0, 0.0, 0.0, 0.0, 0.0, 0.0, 0.0, 0.0, 0.0, 0.0, 0.0, 0.0, 0.0, 0.0, 0.0, 0.0, 0.0, 0.0, 0.0, 0.0, 0.0, 0.0, 0.0, 0.0, 0.0, 0.0, 0.0, 0.0, 0.0, 0.0, 0.0, 0.0, 0.0, 0.0, 0.0, 0.0, 0.0, 0.0, 0.0, 0.0, 0.0, 0.0, 0.0, 0.0, 0.0, 0.0, 0.0, 0.0, 0.0, 0.0, 0.0, 0.0, 0.0, 0.0, 0.0, 0.0, 0.0, 0.0, 0.0, 0.0, 0.0, 0.0, 0.0, 0.0, 0.0, 0.0, 0.0, 0.0, 0.0, 0.0, 0.0, 0.0, 0.0, 0.0, 0.0, 0.0, 0.0, 0.0, 0.0, 0.0, 0.0, 0.0, 0.0, 0.0, 0.0, 0.0, 0.0, 0.0, 0.0, 0.0, 0.0, 0.0, 0.0, 0.0, 0.0, 0.0, 0.0, 0.0, 0.0, 0.0, 0.0, 0.0, 0.0, 0.0, 0.0, 0.0, 0.0, 0.0, 0.0, 0.0, 0.0, 0.0, 0.0, 0.0, 0.0, 0.0, 0.0, 0.0, 0.0, 0.0, 0.0, 0.0, 0.0, 0.0, 0.0, 0.0, 0.0, 0.0, 0.0, 0.0, 0.0, 0.0, 0.0, 0.0, 0.0, 0.0, 0.0, 0.0, 0.0, 0.0, 0.0, 0.0, 0.0, 0.0, 0.0, 0.0, 0.0, 0.0, 0.0, 0.0, 0.0, 0.0, 0.0, 0.0, 0.0, 0.0, 0.0, 0.0, 0.0, 0.0, 0.0, 0.0, 0.0, 0.0, 0.0, 0.0, 0.0, 0.0, 0.0, 0.0, 0.0, 0.0, 0.0, 0.0, 0.0, 0.0, 0.0, 0.0, 0.0, 0.0, 0.0, 0.0, 0.0, 0.0, 0.0, 0.0, 0.0, 0.0, 0.0, 0.0, 0.0, 0.0, 0.0, 0.0, 0.0, 0.0, 0.0, 0.0, 0.0, 0.0, 0.0, 0.0, 0.0, 0.0, 0.0, 0.0, 0.0, 0.0, 0.0, 0.0, 0.0, 0.0, 0.0, 0.0, 0.0, 0.0, 0.0, 0.0, 0.0, 0.0, 0.0, 0.0, 0.0, 0.0, 0.0, 0.0, 0.0, 0.0, 0.0, 0.0, 0.0, 0.0, 0.0, 0.0, 0.0, 0.0, 0.0, 0.0, 0.0, 0.0, 0.0, 0.0, 0.0, 0.0, 0.0, 0.0, 0.0, 0.0, 0.0, 0.0, 0.0, 0.0, 0.0, 0.0, 0.0, 0.0, 0.0, 0.0, 0.0, 0.0, 0.0, 0.0, 0.0, 0.0, 0.0, 0.0, 0.0, 0.0, 0.0, 0.0, 0.0, 0.0, 0.0, 0.0, 0.0, 0.0, 0.0, 0.0, 0.0, 0.0, 0.0, 0.0, 0.0, 0.0, 0.0, 0.0, 0.0, 0.0, 0.0, 0.0, 0.0, 0.0, 0.0, 0.0, 0.0, 0.0, 0.0, 0.0, 0.0, 0.0, 0.0, 0.0, 0.0, 0.0, 0.0, 0.0, 0.0, 0.0, 0.0, 0.0, 0.0, 0.0, 0.0, 0.0, 0.0, 0.0, 0.0, 0.0, 0.0, 0.0, 0.0, 0.0, 0.0, 0.0, 0.0, 0.0, 0.0, 0.0, 0.0, 0.0, 0.0, 0.0, 0.0, 0.0, 0.0, 0.0, 0.0, 0.0, 0.0, 0.0, 0.0, 0.0, 0.0, 0.0, 0.0, 0.0, 0.0, 0.0, 0.0, 0.0, 0.0, 0.0, 0.0, 0.0, 0.0, 0.0, 0.0, 0.0, 0.0, 0.0, 0.0, 0.0, 0.0, 0.0, 0.0, 0.0, 0.0, 0.0, 0.0, 0.0, 0.0, 0.0, 0.0, 0.0, 0.0, 0.0, 0.0, 0.0, 0.0, 0.0, 0.0, 0.0, 0.0, 0.0, 0.0, 0.0, 0.0, 0.0, 0.0, 0.0, 0.0, 0.0, 0.0, 0.0, 0.0, 0.0, 0.0, 0.0, 0.0, 0.0, 0.0, 0.0, 0.0, 0.0, 0.0, 0.0, 0.0, 0.0, 0.0, 0.0, 0.0, 0.0, 0.0, 0.0, 0.0, 0.0, 0.0, 0.0, 0.0, 0.0, 0.0, 0.0, 0.0, 0.0, 0.0, 0.0, 0.0, 0.0, 0.0, 0.0, 0.0, 0.0, 0.0, 0.0, 0.0, 0.0, 0.0, 0.0, 0.0, 0.0, 0.0, 0.0, 0.0, 0.0, 0.0, 0.0, 0.0, 0.0, 0.0, 0.0, 0.0, 0.0, 0.0, 0.0, 0.0, 0.0, 0.0, 0.0, 0.0, 0.0, 0.0, 0.0, 0.0, 0.0, 0.0, 0.0, 0.0, 0.0, 0.0, 0.0, 0.0, 0.0, 0.0, 0.0, 0.0, 0.0, 0.0, 0.0, 0.0, 0.0, 0.0, 0.0, 0.0, 0.0, 0.0, 0.0, 0.0, 0.0, 0.0, 0.0, 0.0, 0.0, 0.0, 0.0, 0.0, 0.0, 0.0, 0.0, 0.0, 0.0, 0.0, 0.0, 0.0, 0.0, 0.0, 0.0, 0.0, 0.0, 0.0, 0.0, 0.0, 0.0, 0.0, 0.0, 0.0, 0.0, 0.0, 0.0, 0.0, 0.0, 0.0, 0.0, 0.0, 0.0, 0.0, 0.0, 0.0, 0.0, 0.0, 0.0, 0.0, 0.0, 0.0, 0.0, 0.0, 0.0, 0.0, 0.0, 0.0, 0.0, 0.0, 0.0, 0.0, 0.0, 0.0, 0.0, 0.0, 0.0, 0.0, 0.0, 0.0, 0.0, 0.0, 0.0, 0.0, 0.0, 0.0, 0.0, 0.0, 0.0, 0.0, 0.0, 0.0, 0.0, 0.0, 0.0, 0.0, 0.0, 0.0, 0.0, 0.0, 0.0, 0.0, 0.0, 0.0, 0.0, 0.0, 0.0, 0.0, 0.0, 0.0, 0.0, 0.0, 0.0, 0.0, 0.0, 0.0, 0.0, 0.0, 0.0, 0.0, 0.0, 0.0, 0.0, 0.0, 0.0, 0.0, 0.0, 0.0, 0.0, 0.0, 0.0, 0.0, 0.0, 0.0, 0.0, 0.0, 0.0, 0.0, 0.0, 0.0, 0.0, 0.0, 0.0, 0.0, 0.0, 0.0, 0.0, 0.0, 0.0, 0.0, 0.0, 0.0, 0.0, 0.0, 0.0, 0.0, 0.0, 0.0, 0.0, 0.0, 0.0, 0.0, 0.0, 0.0, 0.0, 0.0, 0.0, 0.0, 0.0, 0.0, 0.0, 0.0, 0.0, 0.0, 0.0, 0.0, 0.0, 0.0, 0.0, 0.0, 0.0, 0.0, 0.0, 0.0, 0.0, 0.0, 0.0, 0.0, 0.0, 0.0, 0.0, 0.0, 0.0, 0.0, 0.0, 0.0, 0.0, 0.0, 0.0, 0.0, 0.0, 0.0, 0.0, 0.0, 0.0, 0.0, 0.0, 0.0, 0.0, 0.0, 0.0, 0.0, 0.0, 0.0, 0.0, 0.0, 0.0, 0.0, 0.0, 0.0, 0.0, 0.0, 0.0, 0.0, 0.0, 0.0, 0.0, 0.0, 0.0, 0.0, 0.0, 0.0, 0.0, 0.0, 0.0, 0.0, 0.0, 0.0, 0.0, 0.0, 0.0, 0.0, 0.0, 0.0, 0.0, 0.0, 0.0, 0.0, 0.0, 0.0, 0.0, 0.0, 0.0, 0.0, 0.0, 0.0, 0.0, 0.0, 0.0, 0.0, 0.0, 0.0, 0.0, 0.0, 0.0, 0.0, 0.0, 0.0, 0.0, 0.0, 0.0, 0.0, 0.0, 0.0, 0.0, 0.0, 0.0, 0.0, 0.0, 0.0, 0.0, 0.0, 0.0, 0.0, 0.0, 0.0, 0.0, 0.0, 0.0, 0.0, 0.0, 0.0, 0.0, 0.0, 0.0, 0.0, 0.0, 0.0, 0.0, 0.0, 0.0, 0.0, 0.0, 0.0, 0.0, 0.0, 0.0, 0.0, 0.0, 0.0, 0.0, 0.0, 0.0, 0.0, 0.0, 0.0, 0.0, 0.0, 0.0, 0.0, 0.0, 0.0, 0.0, 0.0, 0.0, 0.0, 0.0, 0.0, 0.0, 0.0, 0.0, 0.0, 0.0, 0.0, 0.0, 0.0, 0.0, 0.0, 0.0, 0.0, 0.0, 0.0, 0.0, 0.0, 0.0, 0.0, 0.0, 0.0, 0.0, 0.0, 0.0, 0.0, 0.0, 0.0, 0.0, 0.0, 0.0, 0.0, 0.0, 0.0, 0.0, 0.0, 0.0, 0.0, 0.0, 0.0, 0.0, 0.0, 0.0, 0.0, 0.0, 0.0, 0.0, 0.0, 0.0, 0.0, 0.0, 0.0, 0.0, 0.0, 0.0, 0.0, 0.0, 0.0, 0.0, 0.0, 0.0, 0.0, 0.0, 0.0, 0.0, 0.0, 0.0, 0.0, 0.0, 0.0, 0.0, 0.0, 0.0, 0.0, 0.0, 0.0, 0.0, 0.0, 0.0, 0.0, 0.0, 0.0, 0.0, 0.0, 0.0, 0.0, 0.0, 0.0, 0.0, 0.0, 0.0, 0.0, 0.0, 0.0, 0.0, 0.0, 0.0, 0.0, 0.0, 0.0, 0.0, 0.0, 0.0, 0.0, 0.0, 0.0, 0.0, 0.0, 0.0, 0.0, 0.0, 0.0, 0.0, 0.0, 0.0, 0.0, 0.0, 0.0, 0.0, 0.0, 0.0, 0.0, 0.0, 0.0, 0.0, 0.0, 0.0, 0.0, 0.0, 0.0, 0.0, 0.0, 0.0, 0.0, 0.0, 0.0, 0.0, 0.0, 0.0, 0.0, 0.0, 0.0, 0.0, 0.0, 0.0, 0.0, 0.0, 0.0, 0.0, 0.0, 0.0, 0.0, 0.0, 0.0, 0.0, 0.0, 0.0, 0.0, 0.0, 0.0, 0.0, 0.0, 0.0, 0.0, 0.0, 0.0, 0.0, 0.0, 0.0, 0.0, 0.0, 0.0, 0.0, 0.0, 0.0, 0.0, 0.0, 0.0, 0.0, 0.0, 0.0, 0.0, 0.0, 0.0, 0.0, 0.0, 0.0, 0.0, 0.0, 0.0, 0.0, 0.0, 0.0, 0.0, 0.0, 0.0, 0.0, 0.0, 0.0, 0.0, 0.0, 0.0, 0.0, 0.0, 0.0, 0.0, 0.0, 0.0, 0.0, 0.0, 0.0, 0.0, 0.0, 0.0, 0.0, 0.0, 0.0, 0.0, 0.0, 0.0, 0.0, 0.0, 0.0, 0.0, 0.0, 0.0, 0.0, 0.0, 0.0, 0.0, 0.0, 0.0, 0.0, 0.0, 0.0, 0.0, 0.0, 0.0, 0.0, 0.0, 0.0, 0.0, 0.0, 0.0, 0.0, 0.0, 0.0, 0.0, 0.0, 0.0, 0.0, 0.0, 0.0, 0.0, 0.0, 0.0, 0.0, 0.0, 0.0, 0.0, 0.0, 0.0, 0.0, 0.0, 0.0, 0.0, 0.0, 0.0, 0.0, 0.0, 0.0, 0.0, 0.0, 0.0, 0.0, 0.0, 0.0, 0.0, 0.0, 0.0, 0.0, 0.0, 0.0, 0.0, 0.0, 0.0, 0.0, 0.0, 0.0, 0.0, 0.0, 0.0, 0.0, 0.0, 0.0, 0.0, 0.0, 0.0, 0.0, 0.0, 0.0, 0.0, 0.0, 0.0, 0.0, 0.0, 0.0, 0.0, 0.0, 0.0, 0.0, 0.0, 0.0, 0.0, 0.0, 0.0, 0.0, 0.0, 0.0, 0.0, 0.0, 0.0, 0.0, 0.0, 0.0, 0.0, 0.0, 0.0, 0.0, 0.0, 0.0, 0.0, 0.0, 0.0, 0.0, 0.0, 0.0, 0.0, 0.0, 0.0, 0.0, 0.0, 0.0, 0.0, 0.0, 0.0, 0.0, 0.0, 0.0, 0.0, 0.0, 0.0, 0.0, 0.0, 0.0, 0.0, 0.0, 0.0, 0.0, 0.0, 0.0, 0.0, 0.0, 0.0, 0.0, 0.0, 0.0, 0.0, 0.0, 0.0, 0.0, 0.0, 0.0, 0.0, 0.0, 0.0, 0.0, 0.0, 0.0, 0.0, 0.0, 0.0, 0.0, 0.0, 0.0, 0.0, 0.0, 0.0, 0.0, 0.0, 0.0, 0.0, 0.0, 0.0, 0.0, 0.0, 0.0, 0.0, 0.0, 0.0, 0.0, 0.0, 0.0, 0.0, 0.0, 0.0, 0.0, 0.0, 0.0, 0.0, 0.0, 0.0, 0.0, 0.0, 0.0, 0.0, 0.0, 0.0, 0.0, 0.0, 0.0, 0.0, 0.0, 0.0, 0.0, 0.0, 0.0, 0.0, 0.0, 0.0, 0.0, 0.0, 0.0, 0.0, 0.0, 0.0, 0.0, 0.0, 0.0, 0.0, 0.0, 0.0, 0.0, 0.0, 0.0, 0.0, 0.0, 0.0, 0.0, 0.0, 0.0, 0.0, 0.0, 0.0, 0.0, 0.0, 0.0, 0.0, 0.0, 0.0, 0.0, 0.0, 0.0, 0.0, 0.0, 0.0, 0.0, 0.0, 0.0, 0.0, 0.0, 0.0, 0.0, 0.0, 0.0, 0.0, 0.0, 0.0, 0.0, 0.0, 0.0, 0.0, 0.0, 0.0, 0.0, 0.0, 0.0, 0.0, 0.0, 0.0, 0.0, 0.0, 0.0, 0.0, 0.0, 0.0, 0.0, 0.0, 0.0, 0.0, 0.0, 0.0, 0.0, 0.0, 0.0, 0.0, 0.0, 0.0, 0.0, 0.0, 0.0, 0.0, 0.0, 0.0, 0.0, 0.0, 0.0, 0.0, 0.0, 0.0, 0.0, 0.0, 0.0, 0.0, 0.0, 0.0, 0.0, 0.0, 0.0, 0.0, 0.0, 0.0, 0.0, 0.0, 0.0, 0.0, 0.0, 0.0, 0.0, 0.0, 0.0, 0.0, 0.0, 0.0, 0.0, 0.0, 0.0, 0.0, 0.0, 0.0, 0.0, 0.0, 0.0, 0.0, 0.0, 0.0, 0.0, 0.0, 0.0, 0.0, 0.0, 0.0, 0.0, 0.0, 0.0, 0.0, 0.0, 0.0, 0.0, 0.0, 0.0, 0.0, 0.0, 0.0, 0.0, 0.0, 0.0, 0.0, 0.0, 0.0, 0.0, 0.0, 0.0, 0.0, 0.0, 0.0, 0.0, 0.0, 0.0, 0.0, 0.0, 0.0, 0.0, 0.0, 0.0, 0.0, 0.0, 0.0, 0.0, 0.0, 0.0, 0.0, 0.0, 0.0, 0.0, 0.0, 0.0, 0.0, 0.0, 0.0, 0.0, 0.0, 0.0, 0.0, 0.0, 0.0, 0.0, 0.0, 0.0, 0.0, 0.0, 0.0, 0.0, 0.0, 0.0, 0.0, 0.0, 0.0, 0.0, 0.0, 0.0, 0.0, 0.0, 0.0, 0.0, 0.0, 0.0, 0.0, 0.0, 0.0, 0.0, 0.0, 0.0, 0.0, 0.0, 0.0, 0.0, 0.0, 0.0, 0.0, 0.0, 0.0, 0.0, 0.0, 0.0, 0.0, 0.0, 0.0, 0.0, 0.0, 0.0, 0.0, 0.0, 0.0, 0.0, 0.0, 0.0, 0.0, 0.0, 0.0, 0.0, 0.0, 0.0, 0.0, 0.0, 0.0, 0.0, 0.0, 0.0, 0.0, 0.0, 0.0, 0.0, 0.0, 0.0, 0.0, 0.0, 0.0, 0.0, 0.0, 0.0, 0.0, 0.0, 0.0, 0.0, 0.0, 0.0, 0.0, 0.0, 0.0, 0.0, 0.0, 0.0, 0.0, 0.0, 0.0, 0.0, 0.0, 0.0, 0.0, 0.0, 0.0, 0.0, 0.0, 0.0, 0.0, 0.0, 0.0, 0.0, 0.0, 0.0, 0.0, 0.0, 0.0, 0.0, 0.0, 0.0, 0.0, 0.0, 0.0, 0.0, 0.0, 0.0, 0.0, 0.0, 0.0, 0.0, 0.0, 0.0, 0.0, 0.0, 0.0, 0.0, 0.0, 0.0, 0.0, 0.0, 0.0, 0.0, 0.0, 0.0, 0.0, 0.0, 0.0, 0.0, 0.0, 0.0, 0.0, 0.0, 0.0, 0.0, 0.0, 0.0, 0.0, 0.0, 0.0, 0.0, 0.0, 0.0, 0.0, 0.0, 0.0, 0.0, 0.0, 0.0, 0.0, 0.0, 0.0, 0.0, 0.0, 0.0, 0.0, 0.0, 0.0, 0.0, 0.0, 0.0, 0.0, 0.0, 0.0, 0.0, 0.0, 0.0, 0.0, 0.0, 0.0, 0.0, 0.0, 0.0, 0.0, 0.0, 0.0, 0.0, 0.0, 0.0, 0.0, 0.0, 0.0, 0.0, 0.0, 0.0, 0.0, 0.0, 0.0, 0.0, 0.0, 0.0, 0.0, 0.0, 0.0, 0.0, 0.0, 0.0, 0.0, 0.0, 0.0, 0.0, 0.0, 0.0, 0.0, 0.0, 0.0, 0.0, 0.0, 0.0, 0.0, 0.0, 0.0, 0.0, 0.0, 0.0, 0.0, 0.0, 0.0, 0.0, 0.0, 0.0, 0.0, 0.0, 0.0, 0.0, 0.0, 0.0, 0.0, 0.0, 0.0, 0.0, 0.0, 0.0, 0.0, 0.0, 0.0, 0.0, 0.0, 0.0, 0.0, 0.0, 0.0, 0.0, 0.0, 0.0, 0.0, 0.0, 0.0, 0.0, 0.0, 0.0, 0.0, 0.0, 0.0, 0.0, 0.0, 0.0, 0.0, 0.0, 0.0, 0.0, 0.0, 0.0, 0.0, 0.0, 0.0, 0.0, 0.0, 0.0, 0.0, 0.0, 0.0, 0.0, 0.0, 0.0, 0.0, 0.0, 0.0, 0.0, 0.0, 0.0, 0.0, 0.0, 0.0, 0.0, 0.0, 0.0, 0.0, 0.0, 0.0, 0.0, 0.0, 0.0, 0.0, 0.0, 0.0, 0.0, 0.0, 0.0, 0.0, 0.0, 0.0, 0.0, 0.0, 0.0, 0.0, 0.0, 0.0, 0.0, 0.0, 0.0, 0.0, 0.0, 0.0, 0.0, 0.0, 0.0, 0.0, 0.0, 0.0, 0.0, 0.0, 0.0, 0.0, 0.0, 0.0, 0.0, 0.0, 0.0, 0.0, 0.0, 0.0, 0.0, 0.0, 0.0, 0.0, 0.0, 0.0, 0.0, 0.0, 0.0, 0.0, 0.0, 0.0, 0.0, 0.0, 0.0, 0.0, 0.0, 0.0, 0.0, 0.0, 0.0, 0.0, 0.0, 0.0, 0.0, 0.0, 0.0, 0.0, 0.0, 0.0, 0.0, 0.0, 0.0, 0.0, 0.0, 0.0, 0.0, 0.0, 0.0, 0.0, 0.0, 0.0, 0.0, 0.0, 0.0, 0.0, 0.0, 0.0, 0.0, 0.0, 0.0, 0.0, 0.0, 0.0, 0.0, 0.0, 0.0, 0.0, 0.0, 0.0, 0.0, 0.0, 0.0, 0.0, 0.0, 0.0, 0.0, 0.0, 0.0, 0.0, 0.0, 0.0, 0.0, 0.0, 0.0, 0.0, 0.0, 0.0, 0.0, 0.0, 0.0, 0.0, 0.0, 0.0, 0.0, 0.0, 0.0, 0.0, 0.0, 0.0, 0.0, 0.0, 0.0, 0.0, 0.0, 0.0, 0.0, 0.0, 0.0, 0.0])
me_cube.materials.append(mat_material)
me_cube.use_remesh_preserve_volume = False
me_cube.use_remesh_preserve_attributes = False
me_cube.use_mirror_vertex_groups = False
me_cube.update()

# ---- objects
ob_goblet = bpy.data.objects.new('Goblet', me_cube)
ob_light = bpy.data.objects.new('Light', light_light)
ob_camera = bpy.data.objects.new('Camera', cam_camera)

# ---- transforms, parenting, visibility, modifiers, constraints
ob_goblet.location = (0.0, 0.0, 0.0)
ob_goblet.scale = (3.0, 3.0, 3.0)
ob_goblet.lock_rotations_4d = False
ob_goblet.empty_display_type = 'ARROWS'
ob_goblet.lineart.crease_threshold = 0.0
ob_light.location = (4.076, 1.005, 5.904)
ob_light.rotation_euler = (0.6503, 0.05522, 1.866)
ob_light.lock_rotations_4d = False
ob_light.empty_display_type = 'ARROWS'
ob_light.color = (0.0, 0.0, 0.0, 0.0)
ob_light.lineart.crease_threshold = 0.0
ob_camera.location = (7.359, -6.926, 4.958)
ob_camera.rotation_euler = (1.109, 0.0, 0.8149)
ob_camera.lock_rotations_4d = False
ob_camera.empty_display_type = 'ARROWS'
ob_camera.color = (0.0, 0.0, 0.0, 0.0)
ob_camera.display_type = 'WIRE'
ob_camera.lineart.crease_threshold = 0.0

# ---- collection membership
col_collection.objects.link(ob_goblet)
col_collection.objects.link(ob_light)
col_collection.objects.link(ob_camera)

# ---- scene / render settings (as saved in the file)
scene.camera = ob_camera
scene.frame_start = 1; scene.frame_end = 250; scene.frame_set(1)
scene.render.engine = 'BLENDER_EEVEE_NEXT'
scene.cycles.use_denoising = False
scene.cycles.samples = 128
scene.cycles.sampling_pattern = 'TABULATED_SOBOL'
scene.cycles.use_adaptive_sampling = False
scene.cycles.use_light_tree = False
scene.view_settings.view_transform = 'Filmic'
bpy.context.view_layer.update()
